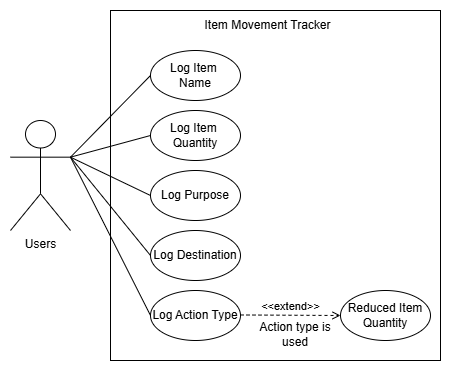

The diagram above was exported from draw.io. Its source (the exported page's mxGraphModel, read from the mxfile embedded in the PNG):
<mxGraphModel dx="1426" dy="777" grid="1" gridSize="10" guides="1" tooltips="1" connect="1" arrows="1" fold="1" page="1" pageScale="1" pageWidth="1169" pageHeight="827" math="0" shadow="0">
  <root>
    <mxCell id="0" />
    <mxCell id="1" parent="0" />
    <mxCell id="R_e4KRqtdAwX8Fic-yQv-1" value="" style="rounded=0;whiteSpace=wrap;html=1;" parent="1" vertex="1">
      <mxGeometry x="360" y="90" width="330" height="350" as="geometry" />
    </mxCell>
    <mxCell id="R_e4KRqtdAwX8Fic-yQv-3" value="Users" style="shape=umlActor;html=1;verticalLabelPosition=bottom;verticalAlign=top;align=center;" parent="1" vertex="1">
      <mxGeometry x="260" y="200" width="60" height="110" as="geometry" />
    </mxCell>
    <mxCell id="R_e4KRqtdAwX8Fic-yQv-13" value="Log Item&amp;nbsp;&lt;div&gt;Name&lt;/div&gt;" style="ellipse;whiteSpace=wrap;html=1;" parent="1" vertex="1">
      <mxGeometry x="400" y="130" width="90" height="50" as="geometry" />
    </mxCell>
    <mxCell id="R_e4KRqtdAwX8Fic-yQv-14" value="Log Item&amp;nbsp;&lt;div&gt;Quantity&lt;/div&gt;" style="ellipse;whiteSpace=wrap;html=1;" parent="1" vertex="1">
      <mxGeometry x="400" y="190" width="90" height="50" as="geometry" />
    </mxCell>
    <mxCell id="R_e4KRqtdAwX8Fic-yQv-15" value="Log Purpose" style="ellipse;whiteSpace=wrap;html=1;" parent="1" vertex="1">
      <mxGeometry x="400" y="250" width="90" height="50" as="geometry" />
    </mxCell>
    <mxCell id="R_e4KRqtdAwX8Fic-yQv-16" value="Log Destination" style="ellipse;whiteSpace=wrap;html=1;" parent="1" vertex="1">
      <mxGeometry x="400" y="310" width="90" height="50" as="geometry" />
    </mxCell>
    <mxCell id="R_e4KRqtdAwX8Fic-yQv-18" value="Log Action Type" style="ellipse;whiteSpace=wrap;html=1;" parent="1" vertex="1">
      <mxGeometry x="400" y="370" width="90" height="50" as="geometry" />
    </mxCell>
    <mxCell id="R_e4KRqtdAwX8Fic-yQv-19" value="Reduced Item Quantity" style="ellipse;whiteSpace=wrap;html=1;" parent="1" vertex="1">
      <mxGeometry x="590" y="370" width="90" height="50" as="geometry" />
    </mxCell>
    <mxCell id="R_e4KRqtdAwX8Fic-yQv-20" value="&amp;lt;&amp;lt;extend&amp;gt;&amp;gt;" style="html=1;verticalAlign=bottom;labelBackgroundColor=none;endArrow=open;endFill=0;dashed=1;rounded=0;entryX=0;entryY=0.5;entryDx=0;entryDy=0;" parent="1" target="R_e4KRqtdAwX8Fic-yQv-19" edge="1">
      <mxGeometry width="160" relative="1" as="geometry">
        <mxPoint x="490" y="394.47" as="sourcePoint" />
        <mxPoint x="570" y="394" as="targetPoint" />
      </mxGeometry>
    </mxCell>
    <mxCell id="R_e4KRqtdAwX8Fic-yQv-21" value="Action type is used" style="text;html=1;align=center;verticalAlign=middle;whiteSpace=wrap;rounded=0;" parent="1" vertex="1">
      <mxGeometry x="504.5" y="399" width="80" height="30" as="geometry" />
    </mxCell>
    <mxCell id="R_e4KRqtdAwX8Fic-yQv-22" value="Item Movement Tracker" style="text;html=1;align=center;verticalAlign=middle;whiteSpace=wrap;rounded=0;" parent="1" vertex="1">
      <mxGeometry x="445" y="90" width="145" height="30" as="geometry" />
    </mxCell>
    <mxCell id="R_e4KRqtdAwX8Fic-yQv-24" value="" style="endArrow=none;html=1;rounded=0;entryX=0;entryY=0.5;entryDx=0;entryDy=0;exitX=1;exitY=0.3333333333333333;exitDx=0;exitDy=0;exitPerimeter=0;" parent="1" source="R_e4KRqtdAwX8Fic-yQv-3" target="R_e4KRqtdAwX8Fic-yQv-13" edge="1">
      <mxGeometry width="50" height="50" relative="1" as="geometry">
        <mxPoint x="320" y="210" as="sourcePoint" />
        <mxPoint x="410" y="105" as="targetPoint" />
      </mxGeometry>
    </mxCell>
    <mxCell id="R_e4KRqtdAwX8Fic-yQv-25" value="" style="endArrow=none;html=1;rounded=0;entryX=0;entryY=0.5;entryDx=0;entryDy=0;exitX=1;exitY=0.3333333333333333;exitDx=0;exitDy=0;exitPerimeter=0;" parent="1" source="R_e4KRqtdAwX8Fic-yQv-3" target="R_e4KRqtdAwX8Fic-yQv-14" edge="1">
      <mxGeometry width="50" height="50" relative="1" as="geometry">
        <mxPoint x="330" y="217" as="sourcePoint" />
        <mxPoint x="410" y="165" as="targetPoint" />
      </mxGeometry>
    </mxCell>
    <mxCell id="R_e4KRqtdAwX8Fic-yQv-26" value="" style="endArrow=none;html=1;rounded=0;entryX=0;entryY=0.5;entryDx=0;entryDy=0;exitX=1;exitY=0.3333333333333333;exitDx=0;exitDy=0;exitPerimeter=0;" parent="1" source="R_e4KRqtdAwX8Fic-yQv-3" target="R_e4KRqtdAwX8Fic-yQv-15" edge="1">
      <mxGeometry width="50" height="50" relative="1" as="geometry">
        <mxPoint x="330" y="217" as="sourcePoint" />
        <mxPoint x="410" y="225" as="targetPoint" />
      </mxGeometry>
    </mxCell>
    <mxCell id="R_e4KRqtdAwX8Fic-yQv-27" value="" style="endArrow=none;html=1;rounded=0;entryX=0;entryY=0.5;entryDx=0;entryDy=0;exitX=1;exitY=0.3333333333333333;exitDx=0;exitDy=0;exitPerimeter=0;" parent="1" source="R_e4KRqtdAwX8Fic-yQv-3" target="R_e4KRqtdAwX8Fic-yQv-16" edge="1">
      <mxGeometry width="50" height="50" relative="1" as="geometry">
        <mxPoint x="330" y="217" as="sourcePoint" />
        <mxPoint x="410" y="285" as="targetPoint" />
      </mxGeometry>
    </mxCell>
    <mxCell id="R_e4KRqtdAwX8Fic-yQv-28" value="" style="endArrow=none;html=1;rounded=0;entryX=0;entryY=0.5;entryDx=0;entryDy=0;exitX=1;exitY=0.3333333333333333;exitDx=0;exitDy=0;exitPerimeter=0;" parent="1" source="R_e4KRqtdAwX8Fic-yQv-3" target="R_e4KRqtdAwX8Fic-yQv-18" edge="1">
      <mxGeometry width="50" height="50" relative="1" as="geometry">
        <mxPoint x="330" y="217" as="sourcePoint" />
        <mxPoint x="410" y="345" as="targetPoint" />
      </mxGeometry>
    </mxCell>
  </root>
</mxGraphModel>